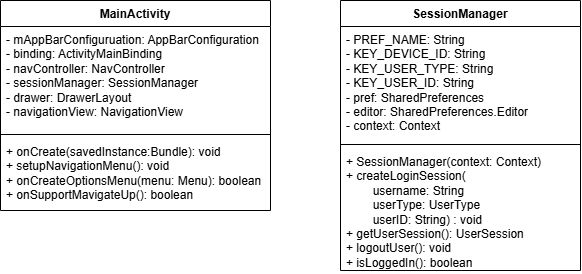

The diagram above was exported from draw.io. Its source (the exported page's mxGraphModel, read from the mxfile embedded in the PNG):
<mxGraphModel dx="1338" dy="699" grid="1" gridSize="10" guides="1" tooltips="1" connect="1" arrows="1" fold="1" page="1" pageScale="1" pageWidth="850" pageHeight="1100" math="0" shadow="0">
  <root>
    <mxCell id="0" />
    <mxCell id="1" parent="0" />
    <mxCell id="AQWaBM44LXodFivxBdKx-1" value="MainActivity" style="swimlane;fontStyle=1;align=center;verticalAlign=top;childLayout=stackLayout;horizontal=1;startSize=26;horizontalStack=0;resizeParent=1;resizeParentMax=0;resizeLast=0;collapsible=1;marginBottom=0;whiteSpace=wrap;html=1;" vertex="1" parent="1">
      <mxGeometry x="310" y="130" width="270" height="210" as="geometry" />
    </mxCell>
    <mxCell id="AQWaBM44LXodFivxBdKx-2" value="- mAppBarConfiguruation: AppBarConfiguration&lt;div&gt;- binding: ActivityMainBinding&lt;/div&gt;&lt;div&gt;- navController: NavController&lt;/div&gt;&lt;div&gt;- sessionManager: SessionManager&lt;/div&gt;&lt;div&gt;- drawer: DrawerLayout&lt;/div&gt;&lt;div&gt;- navigationView: NavigationView&lt;/div&gt;" style="text;strokeColor=none;fillColor=none;align=left;verticalAlign=top;spacingLeft=4;spacingRight=4;overflow=hidden;rotatable=0;points=[[0,0.5],[1,0.5]];portConstraint=eastwest;whiteSpace=wrap;html=1;" vertex="1" parent="AQWaBM44LXodFivxBdKx-1">
      <mxGeometry y="26" width="270" height="104" as="geometry" />
    </mxCell>
    <mxCell id="AQWaBM44LXodFivxBdKx-3" value="" style="line;strokeWidth=1;fillColor=none;align=left;verticalAlign=middle;spacingTop=-1;spacingLeft=3;spacingRight=3;rotatable=0;labelPosition=right;points=[];portConstraint=eastwest;strokeColor=inherit;" vertex="1" parent="AQWaBM44LXodFivxBdKx-1">
      <mxGeometry y="130" width="270" height="8" as="geometry" />
    </mxCell>
    <mxCell id="AQWaBM44LXodFivxBdKx-4" value="+ onCreate(savedInstance:Bundle): void&lt;div&gt;+ setupNavigationMenu(): void&lt;/div&gt;&lt;div&gt;+ onCreateOptionsMenu(menu: Menu): boolean&lt;/div&gt;&lt;div&gt;+ onSupportMavigateUp(): boolean&lt;/div&gt;" style="text;strokeColor=none;fillColor=none;align=left;verticalAlign=top;spacingLeft=4;spacingRight=4;overflow=hidden;rotatable=0;points=[[0,0.5],[1,0.5]];portConstraint=eastwest;whiteSpace=wrap;html=1;" vertex="1" parent="AQWaBM44LXodFivxBdKx-1">
      <mxGeometry y="138" width="270" height="72" as="geometry" />
    </mxCell>
    <mxCell id="AQWaBM44LXodFivxBdKx-5" value="SessionManager" style="swimlane;fontStyle=1;align=center;verticalAlign=top;childLayout=stackLayout;horizontal=1;startSize=26;horizontalStack=0;resizeParent=1;resizeParentMax=0;resizeLast=0;collapsible=1;marginBottom=0;whiteSpace=wrap;html=1;" vertex="1" parent="1">
      <mxGeometry x="650" y="130" width="240" height="270" as="geometry" />
    </mxCell>
    <mxCell id="AQWaBM44LXodFivxBdKx-6" value="- PREF_NAME: String&lt;div&gt;- KEY_DEVICE_ID: String&lt;/div&gt;&lt;div&gt;- KEY_USER_TYPE: String&lt;/div&gt;&lt;div&gt;- KEY_USER_ID: String&lt;/div&gt;&lt;div&gt;- pref: SharedPreferences&lt;/div&gt;&lt;div&gt;- editor: SharedPreferences.Editor&lt;/div&gt;&lt;div&gt;- context: Context&lt;/div&gt;" style="text;strokeColor=none;fillColor=none;align=left;verticalAlign=top;spacingLeft=4;spacingRight=4;overflow=hidden;rotatable=0;points=[[0,0.5],[1,0.5]];portConstraint=eastwest;whiteSpace=wrap;html=1;" vertex="1" parent="AQWaBM44LXodFivxBdKx-5">
      <mxGeometry y="26" width="240" height="114" as="geometry" />
    </mxCell>
    <mxCell id="AQWaBM44LXodFivxBdKx-7" value="" style="line;strokeWidth=1;fillColor=none;align=left;verticalAlign=middle;spacingTop=-1;spacingLeft=3;spacingRight=3;rotatable=0;labelPosition=right;points=[];portConstraint=eastwest;strokeColor=inherit;" vertex="1" parent="AQWaBM44LXodFivxBdKx-5">
      <mxGeometry y="140" width="240" height="8" as="geometry" />
    </mxCell>
    <mxCell id="AQWaBM44LXodFivxBdKx-8" value="+ SessionManager(context: Context)&lt;div&gt;+ createLoginSession(&lt;/div&gt;&lt;div&gt;&lt;span style=&quot;white-space: pre;&quot;&gt;&#09;&lt;/span&gt;username: String&lt;br&gt;&lt;/div&gt;&lt;div&gt;&lt;span style=&quot;white-space: pre;&quot;&gt;&#09;&lt;/span&gt;userType: UserType&lt;br&gt;&lt;/div&gt;&lt;div&gt;&lt;span style=&quot;white-space: pre;&quot;&gt;&#09;&lt;/span&gt;userID: String) : void&lt;br&gt;&lt;/div&gt;&lt;div&gt;+ getUserSession(): UserSession&lt;/div&gt;&lt;div&gt;+ logoutUser(): void&lt;/div&gt;&lt;div&gt;+ isLoggedIn(): boolean&lt;/div&gt;" style="text;strokeColor=none;fillColor=none;align=left;verticalAlign=top;spacingLeft=4;spacingRight=4;overflow=hidden;rotatable=0;points=[[0,0.5],[1,0.5]];portConstraint=eastwest;whiteSpace=wrap;html=1;" vertex="1" parent="AQWaBM44LXodFivxBdKx-5">
      <mxGeometry y="148" width="240" height="122" as="geometry" />
    </mxCell>
  </root>
</mxGraphModel>